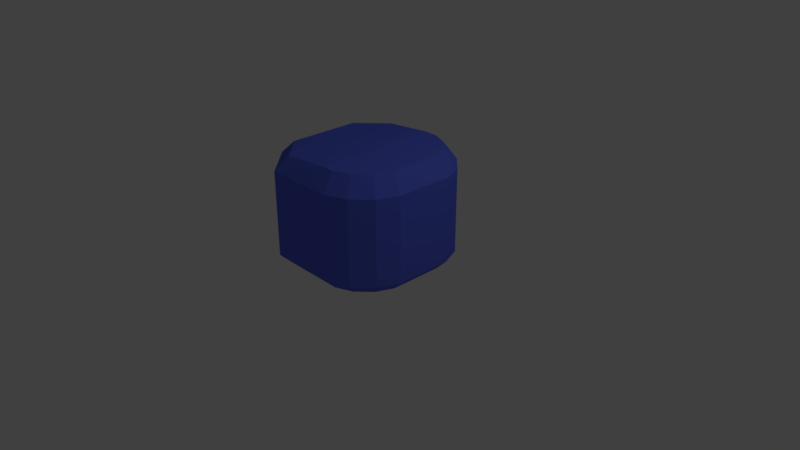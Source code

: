 # Source: maudadoRocket.blend  (saved by Blender 2.79.0; exported with 4.5.12 LTS)
import bpy
from mathutils import Matrix  # noqa: F401  (used for matrix-valued properties, if any)

bpy.ops.wm.read_factory_settings(use_empty=True)
scene = bpy.context.scene
scene.name = 'Scene'

# ---- collections
col_collection_1 = bpy.data.collections.new('Collection 1'); scene.collection.children.link(col_collection_1)

# ---- materials (node trees are filled in below, after node groups)
mat_material = bpy.data.materials.new('Material')
mat_material.alpha_threshold = 0.0
mat_material.use_transparent_shadow = False
mat_material.diffuse_color = (0.1081, 0.1509, 0.8, 1.0)
mat_material.roughness = 0.5
mat_material.line_color = (0.0, 0.0, 0.0, 1.0)

# ---- material node trees

# ---- world
world_world = bpy.data.worlds.new('World'); scene.world = world_world
world_world.color = (0.05088, 0.05088, 0.05088)
world_world.use_sun_shadow = False
world_world.sun_shadow_jitter_overblur = 0.0
world_world.cycles.sampling_method = 'MANUAL'

# ---- cameras
cam_camera = bpy.data.cameras.new('Camera')
cam_camera.clip_end = 100.0
cam_camera.lens = 35.0
cam_camera.sensor_width = 32.0
cam_camera.sensor_height = 18.0
cam_camera.ortho_scale = 7.314
cam_camera.dof.focus_distance = 0.0
cam_camera.dof.aperture_fstop = 128.0

# ---- lights
light_lamp = bpy.data.lights.new('Lamp', 'POINT')
light_lamp.transmission_factor = 0.0
light_lamp.cutoff_distance = 30.0
light_lamp.energy = 100.0
light_lamp.shadow_buffer_clip_start = 1.001
light_lamp.shadow_soft_size = 0.1
light_lamp.shadow_maximum_resolution = 0.006
light_lamp.use_absolute_resolution = True

# ---- meshes
me_cube = bpy.data.meshes.new('Cube')
me_cube.from_pydata([(1.0, -4.796e-07, 0.2705), (0.8282, 0.164, 0.503), (-0.8282, 0.164, 0.503), (-1.0, 1.93e-07, 0.2705), (0.4748, -0.8282, 0.4423), (0.546, -1.0, 0.2705), (0.8282, -0.4748, 0.4423), (1.0, -0.546, 0.2705), (-0.8282, -0.4748, 0.4423), (-1.0, -0.546, 0.2705), (-0.4748, -0.8282, 0.4423), (-0.546, -1.0, 0.2705), (0.8282, 0.3496, 0.503), (1.0, 0.3838, 0.2705), (0.7397, 0.5633, 0.503), (0.8853, 0.6607, 0.2705), (0.5634, 0.7397, 0.503), (0.6607, 0.8853, 0.2705), (0.3496, 0.8282, 0.503), (0.3838, 1.0, 0.2705), (-0.3496, 0.8282, 0.503), (-0.385, 0.9988, 0.2662), (-0.5634, 0.7397, 0.503), (-0.6606, 0.8847, 0.2662), (-0.7397, 0.5634, 0.503), (-0.8853, 0.6607, 0.2705), (-0.8282, 0.3496, 0.503), (-1.0, 0.3838, 0.2705), (2.384e-07, 0.8282, 0.503), (2.384e-07, 1.0, 0.2705), (0.8601, -3.46e-08, -1.0), (1.0, -1.058e-07, -0.8601), (-1.0, 2.865e-07, -0.8601), (-0.8601, 2.73e-07, -1.0), (0.8601, -0.4881, -1.0), (1.0, -0.546, -0.8601), (0.546, -1.0, -0.8601), (0.4881, -0.8601, -1.0), (-0.4881, -0.8601, -1.0), (-0.546, -1.0, -0.8601), (-1.0, -0.546, -0.8601), (-0.8601, -0.4881, -1.0), (0.356, 0.8601, -1.0), (0.3838, 1.0, -0.8601), (0.6607, 0.8853, -0.8601), (0.5814, 0.7668, -1.0), (0.7668, 0.5814, -1.0), (0.8853, 0.6607, -0.8601), (1.0, 0.3838, -0.8601), (0.8601, 0.356, -1.0), (-0.8592, 0.3577, -0.9986), (-0.9984, 0.3854, -0.8594), (-0.8843, 0.661, -0.8594), (-0.7662, 0.5822, -0.9986), (-0.5818, 0.7666, -0.9986), (-0.6606, 0.8847, -0.8594), (-0.3573, 0.8596, -0.9986), (-0.385, 0.9988, -0.8594), (1.354e-07, 0.8601, -1.0), (1.854e-07, 1.0, -0.8601), (0.4565, 0.7839, 0.503), (0.7839, 0.4565, 0.503), (-0.7839, 0.4565, 0.503), (-0.4565, 0.7839, 0.503), (0.6515, 0.6515, 0.503), (0.1748, 0.8282, 0.503), (0.8282, 0.2568, 0.503), (-0.6515, 0.6515, 0.503), (-0.8282, 0.2568, 0.503), (-1.192e-07, 0.164, 0.503), (-0.1748, 0.8282, 0.503)], [], [(43, 19, 17, 44), (48, 13, 0, 31), (36, 5, 11, 39), (52, 25, 23, 55), (35, 7, 5, 36), (12, 61, 14, 64, 16, 60, 18, 65, 28, 70, 20, 63, 22, 67, 24, 62, 26, 68, 2, 69, 1, 66), (40, 9, 3, 32), (1, 69, 2, 8, 10, 4, 6), (29, 59, 57, 21), (39, 11, 9, 40), (51, 27, 25, 52), (32, 3, 27, 51), (19, 43, 59, 29), (13, 48, 47, 15), (21, 57, 55, 23), (30, 34, 37, 38, 41, 33), (6, 4, 5, 7), (10, 8, 9, 11), (1, 6, 7, 0), (4, 10, 11, 5), (8, 2, 3, 9), (18, 60, 16, 17, 19), (14, 61, 12, 13, 15), (26, 62, 24, 25, 27), (22, 63, 20, 21, 23), (16, 64, 14, 15, 17), (28, 65, 18, 19, 29), (12, 66, 1, 0, 13), (24, 67, 22, 23, 25), (2, 68, 26, 27, 3), (31, 0, 7, 35), (20, 70, 28, 29, 21), (44, 17, 15, 47), (37, 34, 35, 36), (41, 38, 39, 40), (34, 30, 31, 35), (36, 39, 38, 37), (40, 32, 33, 41), (45, 42, 43, 44), (49, 46, 47, 48), (53, 50, 51, 52), (56, 54, 55, 57), (59, 43, 42, 58), (44, 47, 46, 45), (48, 31, 30, 49), (32, 51, 50, 33), (52, 55, 54, 53), (57, 59, 58, 56), (42, 45, 46, 49, 30, 33, 50, 53, 54, 56, 58)])
_uv = me_cube.uv_layers.new(name='UVMap')
_uv.uv.foreach_set('vector', [0.5396, 0.01827, 0.5396, 0.529, 0.3045, 0.529, 0.3045, 0.01827, 0.0, 0.0, 1.0, 0.0, 1.0, 1.0, 0.0, 1.0, 0.0, 0.0, 1.0, 0.0, 1.0, 1.0, 0.0, 1.0, 0.7765, 0.007114, 0.7765, 0.5179, 0.5414, 0.5179, 0.5414, 0.007114, 0.0, 0.0, 1.0, 0.0, 1.0, 1.0, 0.0, 1.0, 1.05, 0.9809, 1.163, 0.8064, 1.223, 0.6072, 1.224, 0.3992, 1.166, 0.1994, 1.054, 0.02397, 0.8977, -0.1129, 0.7089, -0.2001, 0.5032, -0.2306, 0.2972, -0.2019, 0.1077, -0.1164, -0.05006, 0.01911, -0.1633, 0.1936, -0.2227, 0.3928, -0.2236, 0.6008, -0.1659, 0.8006, -0.05428, 0.976, 0.1023, 1.113, 0.2911, 1.2, 0.4968, 1.231, 0.7028, 1.202, 0.8923, 1.116, 0.0, 0.0, 1.0, 0.0, 1.0, 1.0, 0.0, 1.0, 1.335, -0.1524, 0.5108, -0.5599, -0.3219, -0.1693, -0.5357, 0.7253, 0.0304, 1.45, 0.9501, 1.46, 1.531, 0.7464, 0.7171, 0.9893, 0.7171, 0.6451, 0.9611, 0.6451, 0.9611, 0.9893, 0.0, 0.0, 1.0, 0.0, 1.0, 1.0, 0.0, 1.0, 0.0, 0.0, 1.0, 0.0, 1.0, 1.0, 0.0, 1.0, 0.0, 0.0, 1.0, 0.0, 1.0, 1.0, 0.0, 1.0, -0.00121, 0.9987, -0.00121, 0.5545, 0.2293, 0.5545, 0.2293, 0.9987, 0.0, 0.0, 1.0, 0.0, 1.0, 1.0, 0.0, 1.0, 0.7621, 0.5179, 0.7621, 0.007114, 0.9972, 0.007114, 0.9972, 0.5179, 0.5, 1.0, 0.933, 0.75, 0.933, 0.25, 0.5, 0.0, 0.06699, 0.25, 0.06699, 0.75, 0.0, 0.0, 1.0, 0.0, 1.0, 1.0, 0.0, 1.0, 0.0, 0.0, 1.0, 0.0, 1.0, 1.0, 0.0, 1.0, 0.0, 0.0, 1.0, 0.0, 1.0, 1.0, 0.0, 1.0, 0.0, 0.0, 1.0, 0.0, 1.0, 1.0, 0.0, 1.0, 0.0, 0.0, 1.0, 0.0, 1.0, 1.0, 0.0, 1.0, 0.5, 1.0, 0.9755, 0.6545, 0.7939, 0.09549, 0.2061, 0.09549, 0.02447, 0.6545, 0.5, 1.0, 0.9755, 0.6545, 0.7939, 0.09549, 0.2061, 0.09549, 0.02447, 0.6545, 0.5, 1.0, 0.9755, 0.6545, 0.7939, 0.09549, 0.2061, 0.09549, 0.02447, 0.6545, 0.5, 1.0, 0.9755, 0.6545, 0.7939, 0.09549, 0.2061, 0.09549, 0.02447, 0.6545, 0.5, 1.0, 0.9755, 0.6545, 0.7939, 0.09549, 0.2061, 0.09549, 0.02447, 0.6545, 0.5, 1.0, 0.9755, 0.6545, 0.7939, 0.09549, 0.2061, 0.09549, 0.02447, 0.6545, 0.5, 1.0, 0.9755, 0.6545, 0.7939, 0.09549, 0.2061, 0.09549, 0.02447, 0.6545, 0.5, 1.0, 0.9755, 0.6545, 0.7939, 0.09549, 0.2061, 0.09549, 0.02447, 0.6545, 0.5, 1.0, 0.9755, 0.6545, 0.7939, 0.09549, 0.2061, 0.09549, 0.02447, 0.6545, 0.0, 0.0, 1.0, 0.0, 1.0, 1.0, 0.0, 1.0, 0.5, 1.0, 0.9755, 0.6545, 0.7939, 0.09549, 0.2061, 0.09549, 0.02447, 0.6545, 0.2437, 0.01499, 0.2437, 0.5258, 0.008628, 0.5258, 0.008628, 0.01499, 0.0, 0.0, 1.0, 0.0, 1.0, 1.0, 0.0, 1.0, 0.0, 0.0, 1.0, 0.0, 1.0, 1.0, 0.0, 1.0, 0.0, 0.0, 1.0, 0.0, 1.0, 1.0, 0.0, 1.0, 0.0, 0.0, 1.0, 0.0, 1.0, 1.0, 0.0, 1.0, 0.0, 0.0, 1.0, 0.0, 1.0, 1.0, 0.0, 1.0, 0.0, 0.0, 1.0, 0.0, 1.0, 1.0, 0.0, 1.0, 0.0, 0.0, 1.0, 0.0, 1.0, 1.0, 0.0, 1.0, 0.0, 0.0, 1.0, 0.0, 1.0, 1.0, 0.0, 1.0, 0.0, 0.0, 1.0, 0.0, 1.0, 1.0, 0.0, 1.0, 0.0, 0.0, 1.0, 0.0, 1.0, 1.0, 0.0, 1.0, 0.0, 0.0, 1.0, 0.0, 1.0, 1.0, 0.0, 1.0, 0.0, 0.0, 1.0, 0.0, 1.0, 1.0, 0.0, 1.0, 0.0, 0.0, 1.0, 0.0, 1.0, 1.0, 0.0, 1.0, 0.0, 0.0, 1.0, 0.0, 1.0, 1.0, 0.0, 1.0, 0.0, 0.0, 1.0, 0.0, 1.0, 1.0, 0.0, 1.0, 0.5, 1.0, 0.7703, 0.9206, 0.9548, 0.7077, 0.9949, 0.4288, 0.8779, 0.1726, 0.6409, 0.02025, 0.3591, 0.02025, 0.1221, 0.1726, 0.005089, 0.4288, 0.04518, 0.7077, 0.2297, 0.9206])
me_cube.materials.append(mat_material)
me_cube.use_remesh_preserve_volume = False
me_cube.use_remesh_preserve_attributes = False
me_cube.use_mirror_vertex_groups = False
me_cube.update()

# ---- objects
ob_cube = bpy.data.objects.new('Cube', me_cube)
ob_lamp = bpy.data.objects.new('Lamp', light_lamp)
ob_camera = bpy.data.objects.new('Camera', cam_camera)

# ---- transforms, parenting, visibility, modifiers, constraints
ob_cube.location = (0.0, 0.0, 1.0)
ob_cube.rotation_euler = (0.0, -0.0, -1.571)
ob_cube.lock_rotations_4d = False
ob_cube.empty_display_type = 'ARROWS'
ob_cube.lineart.crease_threshold = 0.0
ob_lamp.location = (4.076, 1.005, 5.904)
ob_lamp.rotation_euler = (0.6503, 0.05522, 1.866)
ob_lamp.lock_rotations_4d = False
ob_lamp.empty_display_type = 'ARROWS'
ob_lamp.color = (0.0, 0.0, 0.0, 0.0)
ob_lamp.lineart.crease_threshold = 0.0
ob_camera.location = (7.481, -6.508, 5.344)
ob_camera.rotation_euler = (1.109, 0.0, 0.8149)
ob_camera.lock_rotations_4d = False
ob_camera.empty_display_type = 'ARROWS'
ob_camera.color = (0.0, 0.0, 0.0, 0.0)
ob_camera.display_type = 'WIRE'
ob_camera.lineart.crease_threshold = 0.0

# ---- collection membership
col_collection_1.objects.link(ob_cube)
col_collection_1.objects.link(ob_lamp)
col_collection_1.objects.link(ob_camera)

# ---- scene / render settings (as saved in the file)
scene.camera = ob_camera
scene.frame_start = 1; scene.frame_end = 250; scene.frame_set(1)
scene.render.engine = 'BLENDER_EEVEE_NEXT'
scene.render.resolution_percentage = 50
scene.render.dither_intensity = 0.0
scene.cycles.use_denoising = False
scene.cycles.samples = 128
scene.cycles.sampling_pattern = 'TABULATED_SOBOL'
scene.cycles.use_adaptive_sampling = False
scene.cycles.use_light_tree = False
scene.cycles.blur_glossy = 0.0
scene.cycles.sample_clamp_indirect = 0.0
scene.view_settings.view_transform = 'Standard'
bpy.context.view_layer.update()
